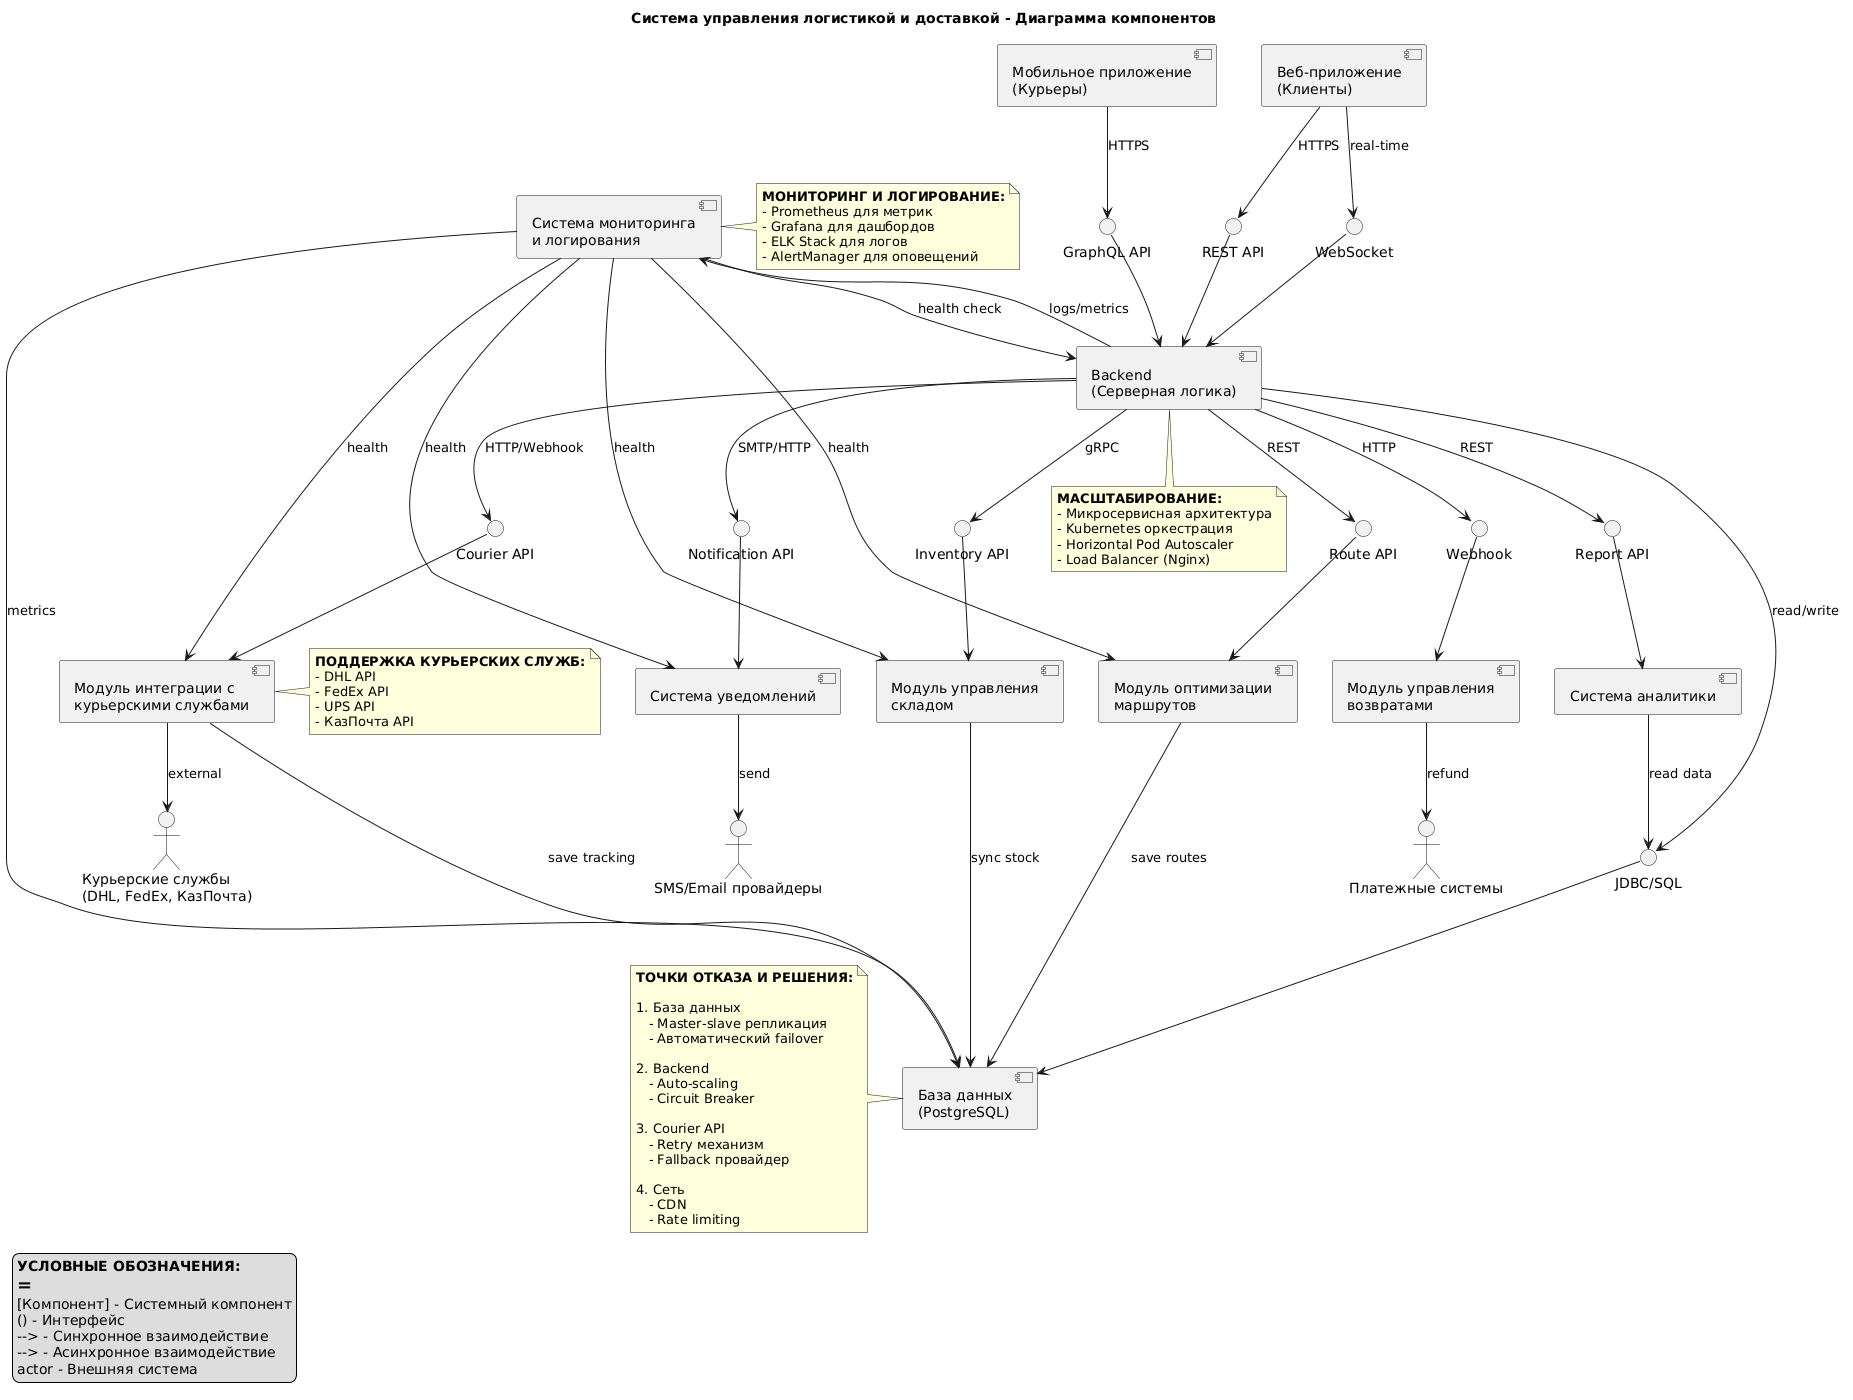

The diagram above was rendered by PlantUML. Its source (embedded in the PNG):
@startuml
' ========== КОМПОНЕНТЫ СИСТЕМЫ ЛОГИСТИКИ ==========

title Система управления логистикой и доставкой - Диаграмма компонентов

' ========== КЛИЕНТСКИЕ КОМПОНЕНТЫ ==========
component "Веб-приложение\n(Клиенты)" as WebClient
component "Мобильное приложение\n(Курьеры)" as MobileCourier

' ========== ОСНОВНЫЕ КОМПОНЕНТЫ ==========
component "Backend\n(Серверная логика)" as Backend
component "База данных\n(PostgreSQL)" as Database
component "Модуль управления\nскладом" as WarehouseModule
component "Модуль оптимизации\nмаршрутов" as RouteModule
component "Модуль интеграции с\nкурьерскими службами" as CourierModule
component "Система уведомлений" as NotificationModule
component "Система аналитики" as AnalyticsModule
component "Модуль управления\nвозвратами" as ReturnModule
component "Система мониторинга\nи логирования" as MonitoringModule

' ========== ВНЕШНИЕ СИСТЕМЫ ==========
actor "Курьерские службы\n(DHL, FedEx, КазПочта)" as CourierAPI
actor "Платежные системы" as PaymentAPI
actor "SMS/Email провайдеры" as MessageProvider

' ========== ИНТЕРФЕЙСЫ ==========
interface "REST API" as REST
interface "GraphQL API" as GraphQL
interface "WebSocket" as WebSocket
interface "JDBC/SQL" as JDBC
interface "Inventory API" as InventoryAPI
interface "Route API" as RouteAPI
interface "Courier API" as CourierAPIInt
interface "Notification API" as NotifyAPI
interface "Report API" as ReportAPI
interface "Webhook" as Webhook

' ========== СВЯЗИ КЛИЕНТОВ С BACKEND ==========
WebClient --> REST : HTTPS
WebClient --> WebSocket : real-time
MobileCourier --> GraphQL : HTTPS

REST --> Backend
GraphQL --> Backend
WebSocket --> Backend

' ========== BACKEND С БАЗОЙ ДАННЫХ ==========
Backend --> JDBC : read/write
JDBC --> Database

' ========== BACKEND С МОДУЛЯМИ ==========
Backend --> InventoryAPI : gRPC
InventoryAPI --> WarehouseModule

Backend --> RouteAPI : REST
RouteAPI --> RouteModule

Backend --> CourierAPIInt : HTTP/Webhook
CourierAPIInt --> CourierModule
CourierModule --> CourierAPI : external

Backend --> NotifyAPI : SMTP/HTTP
NotifyAPI --> NotificationModule
NotificationModule --> MessageProvider : send

Backend --> ReportAPI : REST
ReportAPI --> AnalyticsModule
AnalyticsModule --> JDBC : read data

Backend --> Webhook : HTTP
Webhook --> ReturnModule
ReturnModule --> PaymentAPI : refund

Backend --> MonitoringModule : logs/metrics

' ========== МОНИТОРИНГ ВСЕХ КОМПОНЕНТОВ ==========
MonitoringModule --> Backend : health check
MonitoringModule --> Database : metrics
MonitoringModule --> WarehouseModule : health
MonitoringModule --> RouteModule : health
MonitoringModule --> CourierModule : health
MonitoringModule --> NotificationModule : health

' ========== ДОПОЛНИТЕЛЬНЫЕ СВЯЗИ ==========
WarehouseModule --> Database : sync stock
RouteModule --> Database : save routes
CourierModule --> Database : save tracking

' ========== НОТАЦИИ ==========

note right of MonitoringModule
  <b>МОНИТОРИНГ И ЛОГИРОВАНИЕ:</b>
  - Prometheus для метрик
  - Grafana для дашбордов
  - ELK Stack для логов
  - AlertManager для оповещений
end note

note bottom of Backend
  <b>МАСШТАБИРОВАНИЕ:</b>
  - Микросервисная архитектура
  - Kubernetes оркестрация
  - Horizontal Pod Autoscaler
  - Load Balancer (Nginx)
end note

note right of CourierModule
  <b>ПОДДЕРЖКА КУРЬЕРСКИХ СЛУЖБ:</b>
  - DHL API
  - FedEx API
  - UPS API
  - КазПочта API
end note

' ========== ТОЧКИ ОТКАЗА ==========
note left of Database
  <b>ТОЧКИ ОТКАЗА И РЕШЕНИЯ:</b>
  
  1. База данных
     - Master-slave репликация
     - Автоматический failover
  
  2. Backend
     - Auto-scaling
     - Circuit Breaker
  
  3. Courier API
     - Retry механизм
     - Fallback провайдер
  
  4. Сеть
     - CDN
     - Rate limiting
end note

' ========== ЛЕГЕНДА ==========
legend left
  <b>УСЛОВНЫЕ ОБОЗНАЧЕНИЯ:</b>
  ==
  [Компонент] - Системный компонент
  () - Интерфейс
  --> - Синхронное взаимодействие
  --> - Асинхронное взаимодействие
  actor - Внешняя система
end legend
@enduml